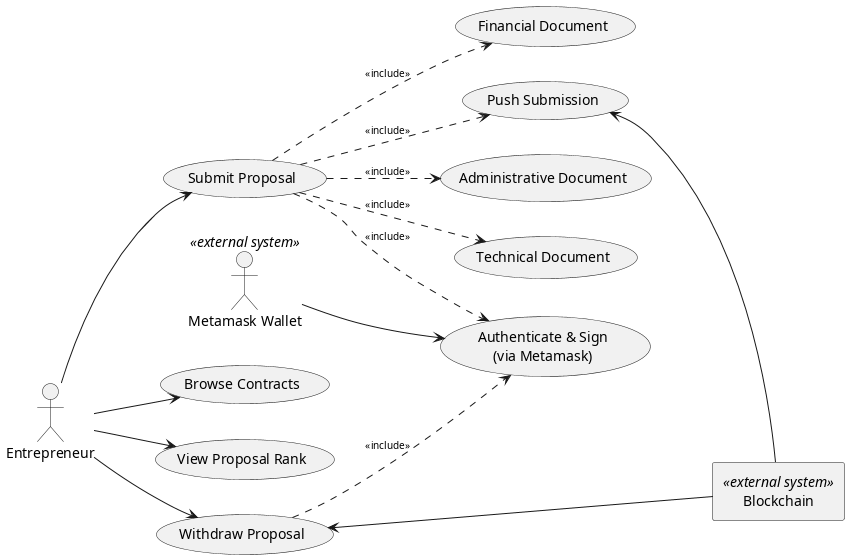

The diagram above was rendered by PlantUML. Its source (embedded in the PNG):
@startuml entrepreneur-usecase
left to right direction
skinparam ArrowFontSize 10

' -- Actors --
actor "Entrepreneur" as Entrepreneur
actor "Metamask Wallet" as Metamask <<external system>>
rectangle "Blockchain" as Blockchain <<external system>>

' -- Use Cases --
usecase "Submit Proposal" as SubmitProposal
usecase "Withdraw Proposal" as WithdrawProposal
usecase "Browse Contracts" as BrowseContracts
usecase "View Proposal Rank" as ViewRank
usecase "Administrative Document" as AdminDoc
usecase "Technical Document" as TechDoc
usecase "Financial Document" as FiDoc
usecase "Authenticate & Sign\n(via Metamask)" as AuthMeta
usecase "Push Submission" as PushProposal

' -- Actor-Use Case Links --
Entrepreneur --> SubmitProposal
Entrepreneur --> WithdrawProposal
Entrepreneur --> BrowseContracts
Entrepreneur --> ViewRank

' -- Include and Extend Relationships --
SubmitProposal ..> AuthMeta : <<include>>
SubmitProposal ..> PushProposal : <<include>>
SubmitProposal ..> AdminDoc: <<include>>
SubmitProposal ..> TechDoc: <<include>>
SubmitProposal ..> FiDoc: <<include>>

WithdrawProposal ..> AuthMeta : <<include>>

' -- Blockchain connections --
PushProposal <-- Blockchain
WithdrawProposal <-- Blockchain
Metamask --> AuthMeta

@enduml